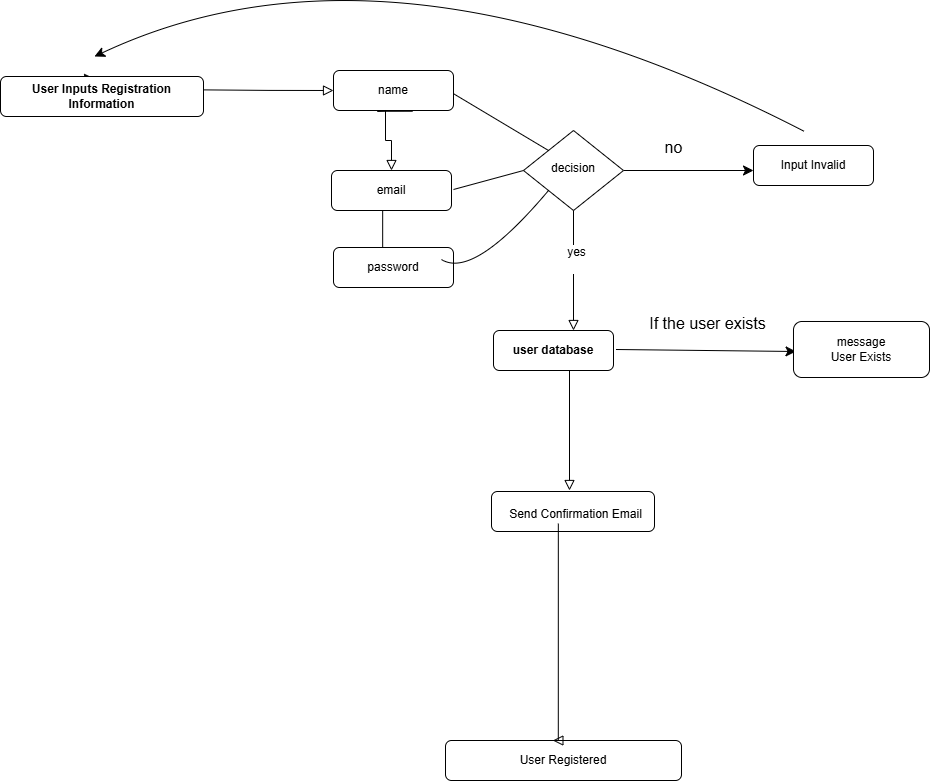

The diagram above was exported from draw.io. Its source (the exported page's mxGraphModel, read from the mxfile embedded in the PNG):
<mxGraphModel dx="2495" dy="713" grid="0" gridSize="10" guides="1" tooltips="1" connect="1" arrows="1" fold="1" page="1" pageScale="1" pageWidth="827" pageHeight="1169" math="0" shadow="0">
  <root>
    <mxCell id="WIyWlLk6GJQsqaUBKTNV-0" />
    <mxCell id="WIyWlLk6GJQsqaUBKTNV-1" parent="WIyWlLk6GJQsqaUBKTNV-0" />
    <mxCell id="WIyWlLk6GJQsqaUBKTNV-4" value="" style="rounded=0;html=1;jettySize=auto;orthogonalLoop=1;fontSize=11;endArrow=block;endFill=0;endSize=8;strokeWidth=1;shadow=0;labelBackgroundColor=none;edgeStyle=orthogonalEdgeStyle;exitX=0.363;exitY=0.297;exitDx=0;exitDy=0;exitPerimeter=0;" parent="WIyWlLk6GJQsqaUBKTNV-1" source="A7Slc4zZ_M3JCj7n-jkI-68" edge="1">
      <mxGeometry y="20" relative="1" as="geometry">
        <mxPoint as="offset" />
        <mxPoint x="220.00000000000023" y="249.9999999999999" as="sourcePoint" />
        <mxPoint x="220.00000000000023" y="289.9999999999999" as="targetPoint" />
      </mxGeometry>
    </mxCell>
    <mxCell id="A7Slc4zZ_M3JCj7n-jkI-3" value="&lt;strong&gt;user database&lt;/strong&gt;" style="rounded=1;whiteSpace=wrap;html=1;fontSize=12;glass=0;strokeWidth=1;shadow=0;" vertex="1" parent="WIyWlLk6GJQsqaUBKTNV-1">
      <mxGeometry x="330" y="450" width="120" height="40" as="geometry" />
    </mxCell>
    <mxCell id="A7Slc4zZ_M3JCj7n-jkI-11" value="" style="endArrow=none;html=1;rounded=0;fontSize=12;startSize=8;endSize=8;curved=1;entryX=0;entryY=0;entryDx=0;entryDy=0;" edge="1" parent="WIyWlLk6GJQsqaUBKTNV-1" target="A7Slc4zZ_M3JCj7n-jkI-1">
      <mxGeometry width="50" height="50" relative="1" as="geometry">
        <mxPoint x="288" y="212" as="sourcePoint" />
        <mxPoint x="348" y="212" as="targetPoint" />
      </mxGeometry>
    </mxCell>
    <mxCell id="A7Slc4zZ_M3JCj7n-jkI-86" style="edgeStyle=none;curved=1;rounded=0;orthogonalLoop=1;jettySize=auto;html=1;fontSize=12;startSize=8;endSize=8;" edge="1" parent="WIyWlLk6GJQsqaUBKTNV-1" source="A7Slc4zZ_M3JCj7n-jkI-13">
      <mxGeometry relative="1" as="geometry">
        <mxPoint x="-79.76040871938062" y="193" as="targetPoint" />
      </mxGeometry>
    </mxCell>
    <mxCell id="A7Slc4zZ_M3JCj7n-jkI-13" value="&lt;strong&gt;User Inputs Registration Information&lt;/strong&gt;" style="rounded=1;whiteSpace=wrap;html=1;fontSize=12;glass=0;strokeWidth=1;shadow=0;" vertex="1" parent="WIyWlLk6GJQsqaUBKTNV-1">
      <mxGeometry x="-163" y="196" width="203" height="40" as="geometry" />
    </mxCell>
    <mxCell id="A7Slc4zZ_M3JCj7n-jkI-14" value="" style="edgeStyle=orthogonalEdgeStyle;rounded=0;html=1;jettySize=auto;orthogonalLoop=1;fontSize=11;endArrow=block;endFill=0;endSize=8;strokeWidth=1;shadow=0;labelBackgroundColor=none;entryX=0;entryY=0.5;entryDx=0;entryDy=0;" edge="1" parent="WIyWlLk6GJQsqaUBKTNV-1">
      <mxGeometry y="10" relative="1" as="geometry">
        <mxPoint as="offset" />
        <mxPoint x="40" y="209.38" as="sourcePoint" />
        <mxPoint x="170.00000000000023" y="209.9999999999999" as="targetPoint" />
      </mxGeometry>
    </mxCell>
    <mxCell id="A7Slc4zZ_M3JCj7n-jkI-82" value="" style="edgeStyle=none;curved=1;rounded=0;orthogonalLoop=1;jettySize=auto;html=1;fontSize=12;startSize=8;endSize=8;" edge="1" parent="WIyWlLk6GJQsqaUBKTNV-1" source="A7Slc4zZ_M3JCj7n-jkI-1">
      <mxGeometry relative="1" as="geometry">
        <mxPoint x="590" y="289.9999999999999" as="targetPoint" />
      </mxGeometry>
    </mxCell>
    <mxCell id="A7Slc4zZ_M3JCj7n-jkI-1" value="decision" style="rhombus;whiteSpace=wrap;html=1;shadow=0;fontFamily=Helvetica;fontSize=12;align=center;strokeWidth=1;spacing=6;spacingTop=-4;" vertex="1" parent="WIyWlLk6GJQsqaUBKTNV-1">
      <mxGeometry x="360" y="250" width="100" height="80" as="geometry" />
    </mxCell>
    <mxCell id="A7Slc4zZ_M3JCj7n-jkI-21" value="" style="rounded=1;whiteSpace=wrap;html=1;fontSize=12;glass=0;strokeWidth=1;shadow=0;" vertex="1" parent="WIyWlLk6GJQsqaUBKTNV-1">
      <mxGeometry x="328" y="611" width="163" height="40" as="geometry" />
    </mxCell>
    <mxCell id="A7Slc4zZ_M3JCj7n-jkI-45" value="User Registered" style="rounded=1;whiteSpace=wrap;html=1;fontSize=12;glass=0;strokeWidth=1;shadow=0;" vertex="1" parent="WIyWlLk6GJQsqaUBKTNV-1">
      <mxGeometry x="282" y="860" width="236" height="40" as="geometry" />
    </mxCell>
    <mxCell id="A7Slc4zZ_M3JCj7n-jkI-59" value="" style="rounded=0;html=1;jettySize=auto;orthogonalLoop=1;fontSize=11;endArrow=block;endFill=0;endSize=8;strokeWidth=1;shadow=0;labelBackgroundColor=none;edgeStyle=orthogonalEdgeStyle;" edge="1" parent="WIyWlLk6GJQsqaUBKTNV-1">
      <mxGeometry x="0.0082" y="20" relative="1" as="geometry">
        <mxPoint y="-1" as="offset" />
        <mxPoint x="406" y="490" as="sourcePoint" />
        <mxPoint x="406" y="610" as="targetPoint" />
      </mxGeometry>
    </mxCell>
    <mxCell id="A7Slc4zZ_M3JCj7n-jkI-90" value="Send Confirmation Email" style="edgeLabel;html=1;align=center;verticalAlign=middle;resizable=0;points=[];fontSize=12;" vertex="1" connectable="0" parent="A7Slc4zZ_M3JCj7n-jkI-59">
      <mxGeometry x="1" y="24" relative="1" as="geometry">
        <mxPoint x="-19" y="23" as="offset" />
      </mxGeometry>
    </mxCell>
    <mxCell id="A7Slc4zZ_M3JCj7n-jkI-60" value="" style="rounded=0;html=1;jettySize=auto;orthogonalLoop=1;fontSize=11;endArrow=block;endFill=0;endSize=8;strokeWidth=1;shadow=0;labelBackgroundColor=none;edgeStyle=orthogonalEdgeStyle;exitX=0.41;exitY=0.802;exitDx=0;exitDy=0;exitPerimeter=0;" edge="1" parent="WIyWlLk6GJQsqaUBKTNV-1" source="A7Slc4zZ_M3JCj7n-jkI-21">
      <mxGeometry x="0.0082" y="20" relative="1" as="geometry">
        <mxPoint y="-1" as="offset" />
        <mxPoint x="390" y="770" as="sourcePoint" />
        <mxPoint x="389.37" y="860" as="targetPoint" />
        <Array as="points">
          <mxPoint x="395" y="860" />
        </Array>
      </mxGeometry>
    </mxCell>
    <mxCell id="A7Slc4zZ_M3JCj7n-jkI-62" value="" style="rounded=0;html=1;jettySize=auto;orthogonalLoop=1;fontSize=11;endArrow=block;endFill=0;endSize=8;strokeWidth=1;shadow=0;labelBackgroundColor=none;edgeStyle=orthogonalEdgeStyle;" edge="1" parent="WIyWlLk6GJQsqaUBKTNV-1">
      <mxGeometry x="0.0082" y="20" relative="1" as="geometry">
        <mxPoint y="-1" as="offset" />
        <mxPoint x="410" y="330" as="sourcePoint" />
        <mxPoint x="410" y="450" as="targetPoint" />
      </mxGeometry>
    </mxCell>
    <mxCell id="A7Slc4zZ_M3JCj7n-jkI-87" value="yes&lt;div&gt;&lt;br&gt;&lt;/div&gt;" style="edgeLabel;html=1;align=center;verticalAlign=middle;resizable=0;points=[];fontSize=12;" vertex="1" connectable="0" parent="A7Slc4zZ_M3JCj7n-jkI-62">
      <mxGeometry x="-0.2093" y="2" relative="1" as="geometry">
        <mxPoint y="1" as="offset" />
      </mxGeometry>
    </mxCell>
    <mxCell id="A7Slc4zZ_M3JCj7n-jkI-63" value=" name" style="rounded=1;whiteSpace=wrap;html=1;fontSize=12;glass=0;strokeWidth=1;shadow=0;" vertex="1" parent="WIyWlLk6GJQsqaUBKTNV-1">
      <mxGeometry x="170" y="190" width="120" height="40" as="geometry" />
    </mxCell>
    <mxCell id="A7Slc4zZ_M3JCj7n-jkI-67" value="Input Invalid" style="rounded=1;whiteSpace=wrap;html=1;fontSize=12;glass=0;strokeWidth=1;shadow=0;" vertex="1" parent="WIyWlLk6GJQsqaUBKTNV-1">
      <mxGeometry x="590" y="265" width="120" height="40" as="geometry" />
    </mxCell>
    <mxCell id="A7Slc4zZ_M3JCj7n-jkI-73" value="" style="rounded=0;html=1;jettySize=auto;orthogonalLoop=1;fontSize=11;endArrow=block;endFill=0;endSize=8;strokeWidth=1;shadow=0;labelBackgroundColor=none;edgeStyle=orthogonalEdgeStyle;exitX=0.659;exitY=1.019;exitDx=0;exitDy=0;exitPerimeter=0;" edge="1" parent="WIyWlLk6GJQsqaUBKTNV-1" source="A7Slc4zZ_M3JCj7n-jkI-63" target="A7Slc4zZ_M3JCj7n-jkI-68">
      <mxGeometry y="20" relative="1" as="geometry">
        <mxPoint as="offset" />
        <mxPoint x="214" y="202" as="sourcePoint" />
        <mxPoint x="220.00000000000023" y="289.9999999999999" as="targetPoint" />
        <Array as="points">
          <mxPoint x="214" y="231" />
          <mxPoint x="222" y="230" />
          <mxPoint x="222" y="260" />
          <mxPoint x="228" y="260" />
        </Array>
      </mxGeometry>
    </mxCell>
    <mxCell id="A7Slc4zZ_M3JCj7n-jkI-68" value=" email" style="rounded=1;whiteSpace=wrap;html=1;fontSize=12;glass=0;strokeWidth=1;shadow=0;" vertex="1" parent="WIyWlLk6GJQsqaUBKTNV-1">
      <mxGeometry x="168" y="290" width="120" height="40" as="geometry" />
    </mxCell>
    <mxCell id="A7Slc4zZ_M3JCj7n-jkI-75" value="" style="rounded=0;html=1;jettySize=auto;orthogonalLoop=1;fontSize=11;endArrow=block;endFill=0;endSize=8;strokeWidth=1;shadow=0;labelBackgroundColor=none;edgeStyle=orthogonalEdgeStyle;" edge="1" parent="WIyWlLk6GJQsqaUBKTNV-1">
      <mxGeometry x="0.0082" y="20" relative="1" as="geometry">
        <mxPoint y="-1" as="offset" />
        <mxPoint x="219.17000000000021" y="330" as="sourcePoint" />
        <mxPoint x="219.17" y="390" as="targetPoint" />
      </mxGeometry>
    </mxCell>
    <mxCell id="A7Slc4zZ_M3JCj7n-jkI-77" value="" style="rounded=0;html=1;jettySize=auto;orthogonalLoop=1;fontSize=11;endArrow=block;endFill=0;endSize=8;strokeWidth=1;shadow=0;labelBackgroundColor=none;edgeStyle=orthogonalEdgeStyle;" edge="1" parent="WIyWlLk6GJQsqaUBKTNV-1" target="A7Slc4zZ_M3JCj7n-jkI-64">
      <mxGeometry x="0.0082" y="20" relative="1" as="geometry">
        <mxPoint y="-1" as="offset" />
        <mxPoint x="220.00000000000023" y="370" as="sourcePoint" />
        <mxPoint x="220" y="430" as="targetPoint" />
      </mxGeometry>
    </mxCell>
    <mxCell id="A7Slc4zZ_M3JCj7n-jkI-64" value=" password" style="rounded=1;whiteSpace=wrap;html=1;fontSize=12;glass=0;strokeWidth=1;shadow=0;" vertex="1" parent="WIyWlLk6GJQsqaUBKTNV-1">
      <mxGeometry x="170" y="367" width="120" height="40" as="geometry" />
    </mxCell>
    <mxCell id="A7Slc4zZ_M3JCj7n-jkI-79" value="" style="endArrow=none;html=1;rounded=0;fontSize=12;startSize=8;endSize=8;curved=1;entryX=0;entryY=1;entryDx=0;entryDy=0;" edge="1" parent="WIyWlLk6GJQsqaUBKTNV-1" target="A7Slc4zZ_M3JCj7n-jkI-1">
      <mxGeometry width="50" height="50" relative="1" as="geometry">
        <mxPoint x="278" y="379" as="sourcePoint" />
        <mxPoint x="375" y="437" as="targetPoint" />
        <Array as="points">
          <mxPoint x="310" y="399" />
        </Array>
      </mxGeometry>
    </mxCell>
    <mxCell id="A7Slc4zZ_M3JCj7n-jkI-80" value="" style="endArrow=none;html=1;rounded=0;fontSize=12;startSize=8;endSize=8;curved=1;entryX=0;entryY=0.5;entryDx=0;entryDy=0;" edge="1" parent="WIyWlLk6GJQsqaUBKTNV-1" target="A7Slc4zZ_M3JCj7n-jkI-1">
      <mxGeometry width="50" height="50" relative="1" as="geometry">
        <mxPoint x="290" y="309" as="sourcePoint" />
        <mxPoint x="387" y="367" as="targetPoint" />
      </mxGeometry>
    </mxCell>
    <mxCell id="A7Slc4zZ_M3JCj7n-jkI-84" value="" style="edgeStyle=none;curved=1;rounded=0;orthogonalLoop=1;jettySize=auto;html=1;fontSize=12;startSize=8;endSize=8;" edge="1" parent="WIyWlLk6GJQsqaUBKTNV-1">
      <mxGeometry relative="1" as="geometry">
        <mxPoint x="641" y="251" as="sourcePoint" />
        <mxPoint x="-69" y="176" as="targetPoint" />
        <Array as="points">
          <mxPoint x="226" y="37" />
        </Array>
      </mxGeometry>
    </mxCell>
    <mxCell id="A7Slc4zZ_M3JCj7n-jkI-83" value="no" style="text;html=1;align=center;verticalAlign=middle;resizable=0;points=[];autosize=1;strokeColor=none;fillColor=none;fontSize=16;" vertex="1" parent="WIyWlLk6GJQsqaUBKTNV-1">
      <mxGeometry x="491.5" y="251.5" width="36" height="31" as="geometry" />
    </mxCell>
    <mxCell id="A7Slc4zZ_M3JCj7n-jkI-98" value="" style="edgeStyle=none;curved=1;rounded=0;orthogonalLoop=1;jettySize=auto;html=1;fontSize=12;startSize=8;endSize=8;entryX=0;entryY=0.75;entryDx=0;entryDy=0;" edge="1" parent="WIyWlLk6GJQsqaUBKTNV-1">
      <mxGeometry relative="1" as="geometry">
        <mxPoint x="452.5" y="469" as="sourcePoint" />
        <mxPoint x="632.5" y="471" as="targetPoint" />
      </mxGeometry>
    </mxCell>
    <mxCell id="A7Slc4zZ_M3JCj7n-jkI-99" value="&lt;div&gt;&lt;span style=&quot;background-color: initial;&quot;&gt;message&lt;/span&gt;&lt;/div&gt;&lt;div&gt;User Exists&lt;/div&gt;" style="rounded=1;whiteSpace=wrap;html=1;fontSize=12;glass=0;strokeWidth=1;shadow=0;" vertex="1" parent="WIyWlLk6GJQsqaUBKTNV-1">
      <mxGeometry x="630" y="441" width="136" height="56" as="geometry" />
    </mxCell>
    <mxCell id="A7Slc4zZ_M3JCj7n-jkI-101" value="If the user exists" style="text;html=1;align=center;verticalAlign=middle;resizable=0;points=[];autosize=1;strokeColor=none;fillColor=none;fontSize=16;" vertex="1" parent="WIyWlLk6GJQsqaUBKTNV-1">
      <mxGeometry x="476" y="427" width="135" height="31" as="geometry" />
    </mxCell>
  </root>
</mxGraphModel>